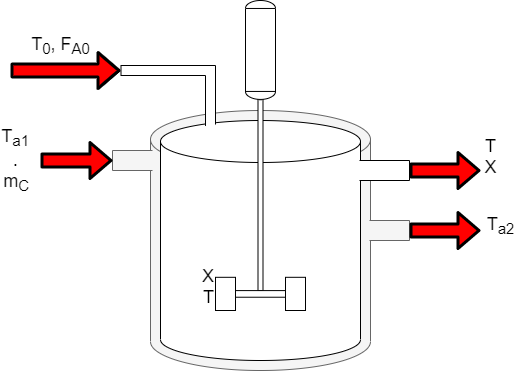

The diagram above was exported from draw.io. Its source (the exported page's mxGraphModel, read from the mxfile embedded in the PNG):
<mxGraphModel dx="868" dy="510" grid="1" gridSize="10" guides="1" tooltips="1" connect="1" arrows="1" fold="1" page="1" pageScale="1" pageWidth="850" pageHeight="1100" math="0" shadow="0">
  <root>
    <mxCell id="wcXIHHDb0QH3uz7VA3js-0" />
    <mxCell id="wcXIHHDb0QH3uz7VA3js-1" parent="wcXIHHDb0QH3uz7VA3js-0" />
    <mxCell id="YJ-uHxErmMUnL9yzbgps-1" value="" style="shape=cylinder3;whiteSpace=wrap;html=1;boundedLbl=1;backgroundOutline=1;size=29;fillColor=#f5f5f5;strokeColor=#666666;fontColor=#333333;" vertex="1" parent="wcXIHHDb0QH3uz7VA3js-1">
      <mxGeometry x="150" y="110" width="220" height="260" as="geometry" />
    </mxCell>
    <mxCell id="YJ-uHxErmMUnL9yzbgps-0" value="" style="shape=cylinder3;whiteSpace=wrap;html=1;boundedLbl=1;backgroundOutline=1;size=21;fontStyle=1" vertex="1" parent="wcXIHHDb0QH3uz7VA3js-1">
      <mxGeometry x="160" y="120" width="200" height="240" as="geometry" />
    </mxCell>
    <mxCell id="YJ-uHxErmMUnL9yzbgps-3" value="" style="shape=partialRectangle;whiteSpace=wrap;html=1;bottom=1;right=1;left=1;top=0;fillColor=#f5f5f5;routingCenterX=-0.5;rotation=90;strokeColor=#666666;fontColor=#333333;" vertex="1" parent="wcXIHHDb0QH3uz7VA3js-1">
      <mxGeometry x="122" y="140" width="20" height="40" as="geometry" />
    </mxCell>
    <mxCell id="YJ-uHxErmMUnL9yzbgps-4" value="" style="shape=partialRectangle;whiteSpace=wrap;html=1;bottom=1;right=1;left=1;top=0;fillColor=#f5f5f5;routingCenterX=-0.5;rotation=-90;strokeColor=#666666;fontColor=#333333;" vertex="1" parent="wcXIHHDb0QH3uz7VA3js-1">
      <mxGeometry x="379" y="210" width="20" height="40" as="geometry" />
    </mxCell>
    <mxCell id="YJ-uHxErmMUnL9yzbgps-7" value="" style="edgeStyle=orthogonalEdgeStyle;shape=flexArrow;rounded=0;orthogonalLoop=1;jettySize=auto;html=1;endArrow=none;endFill=0;fillColor=default;" edge="1" parent="wcXIHHDb0QH3uz7VA3js-1">
      <mxGeometry relative="1" as="geometry">
        <mxPoint x="210" y="140" as="sourcePoint" />
        <mxPoint x="120" y="70" as="targetPoint" />
        <Array as="points">
          <mxPoint x="210" y="70" />
        </Array>
      </mxGeometry>
    </mxCell>
    <mxCell id="YJ-uHxErmMUnL9yzbgps-9" value="" style="shape=partialRectangle;whiteSpace=wrap;html=1;bottom=1;right=1;left=1;top=0;routingCenterX=-0.5;rotation=-90;" vertex="1" parent="wcXIHHDb0QH3uz7VA3js-1">
      <mxGeometry x="374" y="145" width="20" height="50" as="geometry" />
    </mxCell>
    <mxCell id="YJ-uHxErmMUnL9yzbgps-8" value="" style="ellipse;whiteSpace=wrap;html=1;strokeColor=#FFFFFF;" vertex="1" parent="wcXIHHDb0QH3uz7VA3js-1">
      <mxGeometry x="170" y="122" width="180" height="38" as="geometry" />
    </mxCell>
    <mxCell id="YJ-uHxErmMUnL9yzbgps-11" value="X&lt;br&gt;T" style="shape=mxgraph.pid.vessels.turbine_agitator;html=1;pointerEvents=1;align=right;verticalLabelPosition=middle;verticalAlign=bottom;dashed=0;strokeColor=default;fontSize=18;labelPosition=left;" vertex="1" parent="wcXIHHDb0QH3uz7VA3js-1">
      <mxGeometry x="215" width="90" height="310" as="geometry" />
    </mxCell>
    <mxCell id="YJ-uHxErmMUnL9yzbgps-12" value="T&lt;sub&gt;0&lt;/sub&gt;, F&lt;sub&gt;A0&lt;/sub&gt;" style="shape=flexArrow;endArrow=classic;html=1;fontSize=18;width=11;labelPosition=center;verticalLabelPosition=middle;align=center;verticalAlign=bottom;horizontal=1;fillColor=#FF0000;strokeWidth=3;labelBackgroundColor=none;" edge="1" parent="wcXIHHDb0QH3uz7VA3js-1">
      <mxGeometry x="-0.0909" y="10" width="50" height="50" relative="1" as="geometry">
        <mxPoint x="10" y="70" as="sourcePoint" />
        <mxPoint x="120" y="70" as="targetPoint" />
        <Array as="points" />
        <mxPoint as="offset" />
      </mxGeometry>
    </mxCell>
    <mxCell id="SVTbTBTI3Hi4aXSi7J51-0" value="T&lt;sub&gt;a1&lt;br&gt;&lt;div style=&quot;text-align: center&quot;&gt;&lt;span style=&quot;font-size: 18px&quot;&gt;.&lt;/span&gt;&lt;/div&gt;&lt;/sub&gt;m&lt;sub&gt;C&lt;/sub&gt;" style="shape=flexArrow;endArrow=classic;html=1;fontSize=18;width=11;labelPosition=left;verticalLabelPosition=middle;align=right;verticalAlign=middle;horizontal=1;fillColor=#FF0000;strokeWidth=3;labelBackgroundColor=none;" edge="1" parent="wcXIHHDb0QH3uz7VA3js-1" target="YJ-uHxErmMUnL9yzbgps-3">
      <mxGeometry x="-1" y="-10" width="50" height="50" relative="1" as="geometry">
        <mxPoint x="40" y="160" as="sourcePoint" />
        <mxPoint x="130" y="80" as="targetPoint" />
        <Array as="points" />
        <mxPoint x="-10" y="-10" as="offset" />
      </mxGeometry>
    </mxCell>
    <mxCell id="SVTbTBTI3Hi4aXSi7J51-1" value="T&lt;br&gt;X" style="shape=flexArrow;endArrow=classic;html=1;fontSize=18;width=11;labelPosition=center;verticalLabelPosition=top;align=center;verticalAlign=bottom;horizontal=1;fillColor=#FF0000;strokeWidth=3;labelBackgroundColor=none;" edge="1" parent="wcXIHHDb0QH3uz7VA3js-1" source="YJ-uHxErmMUnL9yzbgps-9">
      <mxGeometry x="1" y="-14" width="50" height="50" relative="1" as="geometry">
        <mxPoint x="50" y="170" as="sourcePoint" />
        <mxPoint x="480" y="170" as="targetPoint" />
        <Array as="points" />
        <mxPoint x="10" y="-4" as="offset" />
      </mxGeometry>
    </mxCell>
    <mxCell id="SVTbTBTI3Hi4aXSi7J51-2" value="T&lt;sub&gt;a2&lt;/sub&gt;" style="shape=flexArrow;endArrow=classic;html=1;fontSize=18;width=11;labelPosition=center;verticalLabelPosition=top;align=center;verticalAlign=bottom;horizontal=1;fillColor=#FF0000;strokeWidth=3;labelBackgroundColor=none;" edge="1" parent="wcXIHHDb0QH3uz7VA3js-1" source="YJ-uHxErmMUnL9yzbgps-4">
      <mxGeometry x="1" y="-22" width="50" height="50" relative="1" as="geometry">
        <mxPoint x="419" y="180" as="sourcePoint" />
        <mxPoint x="480" y="230" as="targetPoint" />
        <Array as="points" />
        <mxPoint x="20" y="-12" as="offset" />
      </mxGeometry>
    </mxCell>
  </root>
</mxGraphModel>